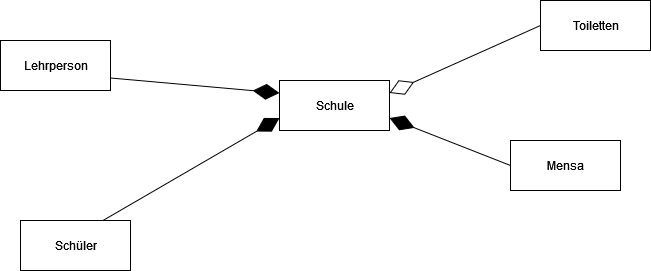

The diagram above was exported from draw.io. Its source (the exported page's mxGraphModel, read from the mxfile embedded in the PNG):
<mxGraphModel dx="782" dy="384" grid="1" gridSize="10" guides="1" tooltips="1" connect="1" arrows="1" fold="1" page="1" pageScale="1" pageWidth="827" pageHeight="1169" math="0" shadow="0">
  <root>
    <mxCell id="0" />
    <mxCell id="1" parent="0" />
    <mxCell id="c_4rIf0Md0Y70O-CmAfO-1" value="Schule" style="html=1;" vertex="1" parent="1">
      <mxGeometry x="359" y="140" width="110" height="50" as="geometry" />
    </mxCell>
    <mxCell id="c_4rIf0Md0Y70O-CmAfO-2" value="Schüler" style="html=1;" vertex="1" parent="1">
      <mxGeometry x="100" y="280" width="110" height="50" as="geometry" />
    </mxCell>
    <mxCell id="c_4rIf0Md0Y70O-CmAfO-3" value="Lehrperson" style="html=1;" vertex="1" parent="1">
      <mxGeometry x="80" y="100" width="110" height="50" as="geometry" />
    </mxCell>
    <mxCell id="c_4rIf0Md0Y70O-CmAfO-4" value="Mensa" style="html=1;" vertex="1" parent="1">
      <mxGeometry x="590" y="200" width="110" height="50" as="geometry" />
    </mxCell>
    <mxCell id="c_4rIf0Md0Y70O-CmAfO-5" value="Toiletten" style="html=1;" vertex="1" parent="1">
      <mxGeometry x="620" y="60" width="110" height="50" as="geometry" />
    </mxCell>
    <mxCell id="c_4rIf0Md0Y70O-CmAfO-6" value="" style="endArrow=diamondThin;endFill=0;endSize=24;html=1;rounded=0;exitX=0;exitY=0.5;exitDx=0;exitDy=0;entryX=1;entryY=0.25;entryDx=0;entryDy=0;" edge="1" parent="1" source="c_4rIf0Md0Y70O-CmAfO-5" target="c_4rIf0Md0Y70O-CmAfO-1">
      <mxGeometry width="160" relative="1" as="geometry">
        <mxPoint x="400" y="290" as="sourcePoint" />
        <mxPoint x="560" y="290" as="targetPoint" />
      </mxGeometry>
    </mxCell>
    <mxCell id="c_4rIf0Md0Y70O-CmAfO-7" value="" style="endArrow=diamondThin;endFill=1;endSize=24;html=1;rounded=0;entryX=0;entryY=0.75;entryDx=0;entryDy=0;exitX=0.75;exitY=0;exitDx=0;exitDy=0;" edge="1" parent="1" source="c_4rIf0Md0Y70O-CmAfO-2" target="c_4rIf0Md0Y70O-CmAfO-1">
      <mxGeometry width="160" relative="1" as="geometry">
        <mxPoint x="180" y="270" as="sourcePoint" />
        <mxPoint x="340" y="270" as="targetPoint" />
      </mxGeometry>
    </mxCell>
    <mxCell id="c_4rIf0Md0Y70O-CmAfO-8" value="" style="endArrow=diamondThin;endFill=1;endSize=24;html=1;rounded=0;exitX=1;exitY=0.75;exitDx=0;exitDy=0;entryX=0;entryY=0.25;entryDx=0;entryDy=0;" edge="1" parent="1" source="c_4rIf0Md0Y70O-CmAfO-3" target="c_4rIf0Md0Y70O-CmAfO-1">
      <mxGeometry width="160" relative="1" as="geometry">
        <mxPoint x="280" y="310" as="sourcePoint" />
        <mxPoint x="440" y="310" as="targetPoint" />
      </mxGeometry>
    </mxCell>
    <mxCell id="c_4rIf0Md0Y70O-CmAfO-9" value="" style="endArrow=diamondThin;endFill=1;endSize=24;html=1;rounded=0;exitX=0;exitY=0.5;exitDx=0;exitDy=0;entryX=1;entryY=0.75;entryDx=0;entryDy=0;" edge="1" parent="1" source="c_4rIf0Md0Y70O-CmAfO-4" target="c_4rIf0Md0Y70O-CmAfO-1">
      <mxGeometry width="160" relative="1" as="geometry">
        <mxPoint x="440" y="320" as="sourcePoint" />
        <mxPoint x="600" y="320" as="targetPoint" />
      </mxGeometry>
    </mxCell>
  </root>
</mxGraphModel>